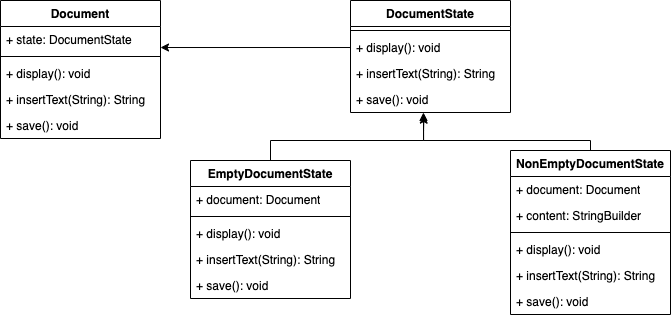

The diagram above was exported from draw.io. Its source (the exported page's mxGraphModel, read from the mxfile embedded in the PNG):
<mxGraphModel dx="952" dy="612" grid="1" gridSize="10" guides="1" tooltips="1" connect="1" arrows="1" fold="1" page="1" pageScale="1" pageWidth="827" pageHeight="1169" math="0" shadow="0">
  <root>
    <mxCell id="WIyWlLk6GJQsqaUBKTNV-0" />
    <mxCell id="WIyWlLk6GJQsqaUBKTNV-1" parent="WIyWlLk6GJQsqaUBKTNV-0" />
    <mxCell id="nvIohNX7njBqTH0NVV5d-0" value="Document" style="swimlane;fontStyle=1;align=center;verticalAlign=top;childLayout=stackLayout;horizontal=1;startSize=26;horizontalStack=0;resizeParent=1;resizeParentMax=0;resizeLast=0;collapsible=1;marginBottom=0;whiteSpace=wrap;html=1;" vertex="1" parent="WIyWlLk6GJQsqaUBKTNV-1">
      <mxGeometry x="120" y="160" width="160" height="138" as="geometry" />
    </mxCell>
    <mxCell id="nvIohNX7njBqTH0NVV5d-1" value="+ state: DocumentState" style="text;strokeColor=none;fillColor=none;align=left;verticalAlign=top;spacingLeft=4;spacingRight=4;overflow=hidden;rotatable=0;points=[[0,0.5],[1,0.5]];portConstraint=eastwest;whiteSpace=wrap;html=1;" vertex="1" parent="nvIohNX7njBqTH0NVV5d-0">
      <mxGeometry y="26" width="160" height="26" as="geometry" />
    </mxCell>
    <mxCell id="nvIohNX7njBqTH0NVV5d-2" value="" style="line;strokeWidth=1;fillColor=none;align=left;verticalAlign=middle;spacingTop=-1;spacingLeft=3;spacingRight=3;rotatable=0;labelPosition=right;points=[];portConstraint=eastwest;strokeColor=inherit;" vertex="1" parent="nvIohNX7njBqTH0NVV5d-0">
      <mxGeometry y="52" width="160" height="8" as="geometry" />
    </mxCell>
    <mxCell id="nvIohNX7njBqTH0NVV5d-3" value="+ display(): void" style="text;strokeColor=none;fillColor=none;align=left;verticalAlign=top;spacingLeft=4;spacingRight=4;overflow=hidden;rotatable=0;points=[[0,0.5],[1,0.5]];portConstraint=eastwest;whiteSpace=wrap;html=1;" vertex="1" parent="nvIohNX7njBqTH0NVV5d-0">
      <mxGeometry y="60" width="160" height="26" as="geometry" />
    </mxCell>
    <mxCell id="nvIohNX7njBqTH0NVV5d-4" value="+ insertText(String): String" style="text;strokeColor=none;fillColor=none;align=left;verticalAlign=top;spacingLeft=4;spacingRight=4;overflow=hidden;rotatable=0;points=[[0,0.5],[1,0.5]];portConstraint=eastwest;whiteSpace=wrap;html=1;" vertex="1" parent="nvIohNX7njBqTH0NVV5d-0">
      <mxGeometry y="86" width="160" height="26" as="geometry" />
    </mxCell>
    <mxCell id="nvIohNX7njBqTH0NVV5d-5" value="+ save(): void" style="text;strokeColor=none;fillColor=none;align=left;verticalAlign=top;spacingLeft=4;spacingRight=4;overflow=hidden;rotatable=0;points=[[0,0.5],[1,0.5]];portConstraint=eastwest;whiteSpace=wrap;html=1;" vertex="1" parent="nvIohNX7njBqTH0NVV5d-0">
      <mxGeometry y="112" width="160" height="26" as="geometry" />
    </mxCell>
    <mxCell id="nvIohNX7njBqTH0NVV5d-6" value="DocumentState" style="swimlane;fontStyle=1;align=center;verticalAlign=top;childLayout=stackLayout;horizontal=1;startSize=26;horizontalStack=0;resizeParent=1;resizeParentMax=0;resizeLast=0;collapsible=1;marginBottom=0;whiteSpace=wrap;html=1;" vertex="1" parent="WIyWlLk6GJQsqaUBKTNV-1">
      <mxGeometry x="470" y="160" width="160" height="112" as="geometry" />
    </mxCell>
    <mxCell id="nvIohNX7njBqTH0NVV5d-8" value="" style="line;strokeWidth=1;fillColor=none;align=left;verticalAlign=middle;spacingTop=-1;spacingLeft=3;spacingRight=3;rotatable=0;labelPosition=right;points=[];portConstraint=eastwest;strokeColor=inherit;" vertex="1" parent="nvIohNX7njBqTH0NVV5d-6">
      <mxGeometry y="26" width="160" height="8" as="geometry" />
    </mxCell>
    <mxCell id="nvIohNX7njBqTH0NVV5d-9" value="+ display(): void" style="text;strokeColor=none;fillColor=none;align=left;verticalAlign=top;spacingLeft=4;spacingRight=4;overflow=hidden;rotatable=0;points=[[0,0.5],[1,0.5]];portConstraint=eastwest;whiteSpace=wrap;html=1;" vertex="1" parent="nvIohNX7njBqTH0NVV5d-6">
      <mxGeometry y="34" width="160" height="26" as="geometry" />
    </mxCell>
    <mxCell id="nvIohNX7njBqTH0NVV5d-10" value="+ insertText(String): String" style="text;strokeColor=none;fillColor=none;align=left;verticalAlign=top;spacingLeft=4;spacingRight=4;overflow=hidden;rotatable=0;points=[[0,0.5],[1,0.5]];portConstraint=eastwest;whiteSpace=wrap;html=1;" vertex="1" parent="nvIohNX7njBqTH0NVV5d-6">
      <mxGeometry y="60" width="160" height="26" as="geometry" />
    </mxCell>
    <mxCell id="nvIohNX7njBqTH0NVV5d-11" value="+ save(): void" style="text;strokeColor=none;fillColor=none;align=left;verticalAlign=top;spacingLeft=4;spacingRight=4;overflow=hidden;rotatable=0;points=[[0,0.5],[1,0.5]];portConstraint=eastwest;whiteSpace=wrap;html=1;" vertex="1" parent="nvIohNX7njBqTH0NVV5d-6">
      <mxGeometry y="86" width="160" height="26" as="geometry" />
    </mxCell>
    <mxCell id="nvIohNX7njBqTH0NVV5d-12" style="edgeStyle=orthogonalEdgeStyle;rounded=0;orthogonalLoop=1;jettySize=auto;html=1;entryX=1;entryY=0.808;entryDx=0;entryDy=0;entryPerimeter=0;" edge="1" parent="WIyWlLk6GJQsqaUBKTNV-1" source="nvIohNX7njBqTH0NVV5d-9" target="nvIohNX7njBqTH0NVV5d-1">
      <mxGeometry relative="1" as="geometry" />
    </mxCell>
    <mxCell id="nvIohNX7njBqTH0NVV5d-13" value="EmptyDocumentState" style="swimlane;fontStyle=1;align=center;verticalAlign=top;childLayout=stackLayout;horizontal=1;startSize=26;horizontalStack=0;resizeParent=1;resizeParentMax=0;resizeLast=0;collapsible=1;marginBottom=0;whiteSpace=wrap;html=1;" vertex="1" parent="WIyWlLk6GJQsqaUBKTNV-1">
      <mxGeometry x="310" y="320" width="160" height="138" as="geometry" />
    </mxCell>
    <mxCell id="nvIohNX7njBqTH0NVV5d-23" value="+ document: Document" style="text;strokeColor=none;fillColor=none;align=left;verticalAlign=top;spacingLeft=4;spacingRight=4;overflow=hidden;rotatable=0;points=[[0,0.5],[1,0.5]];portConstraint=eastwest;whiteSpace=wrap;html=1;" vertex="1" parent="nvIohNX7njBqTH0NVV5d-13">
      <mxGeometry y="26" width="160" height="26" as="geometry" />
    </mxCell>
    <mxCell id="nvIohNX7njBqTH0NVV5d-14" value="" style="line;strokeWidth=1;fillColor=none;align=left;verticalAlign=middle;spacingTop=-1;spacingLeft=3;spacingRight=3;rotatable=0;labelPosition=right;points=[];portConstraint=eastwest;strokeColor=inherit;" vertex="1" parent="nvIohNX7njBqTH0NVV5d-13">
      <mxGeometry y="52" width="160" height="8" as="geometry" />
    </mxCell>
    <mxCell id="nvIohNX7njBqTH0NVV5d-15" value="+ display(): void" style="text;strokeColor=none;fillColor=none;align=left;verticalAlign=top;spacingLeft=4;spacingRight=4;overflow=hidden;rotatable=0;points=[[0,0.5],[1,0.5]];portConstraint=eastwest;whiteSpace=wrap;html=1;" vertex="1" parent="nvIohNX7njBqTH0NVV5d-13">
      <mxGeometry y="60" width="160" height="26" as="geometry" />
    </mxCell>
    <mxCell id="nvIohNX7njBqTH0NVV5d-16" value="+ insertText(String): String" style="text;strokeColor=none;fillColor=none;align=left;verticalAlign=top;spacingLeft=4;spacingRight=4;overflow=hidden;rotatable=0;points=[[0,0.5],[1,0.5]];portConstraint=eastwest;whiteSpace=wrap;html=1;" vertex="1" parent="nvIohNX7njBqTH0NVV5d-13">
      <mxGeometry y="86" width="160" height="26" as="geometry" />
    </mxCell>
    <mxCell id="nvIohNX7njBqTH0NVV5d-17" value="+ save(): void" style="text;strokeColor=none;fillColor=none;align=left;verticalAlign=top;spacingLeft=4;spacingRight=4;overflow=hidden;rotatable=0;points=[[0,0.5],[1,0.5]];portConstraint=eastwest;whiteSpace=wrap;html=1;" vertex="1" parent="nvIohNX7njBqTH0NVV5d-13">
      <mxGeometry y="112" width="160" height="26" as="geometry" />
    </mxCell>
    <mxCell id="nvIohNX7njBqTH0NVV5d-28" style="edgeStyle=orthogonalEdgeStyle;rounded=0;orthogonalLoop=1;jettySize=auto;html=1;exitX=0.5;exitY=0;exitDx=0;exitDy=0;entryX=0.459;entryY=1.101;entryDx=0;entryDy=0;entryPerimeter=0;" edge="1" parent="WIyWlLk6GJQsqaUBKTNV-1" source="nvIohNX7njBqTH0NVV5d-18" target="nvIohNX7njBqTH0NVV5d-11">
      <mxGeometry relative="1" as="geometry">
        <mxPoint x="550" y="290" as="targetPoint" />
        <Array as="points">
          <mxPoint x="710" y="300" />
          <mxPoint x="543" y="300" />
          <mxPoint x="543" y="290" />
          <mxPoint x="543" y="290" />
        </Array>
      </mxGeometry>
    </mxCell>
    <mxCell id="nvIohNX7njBqTH0NVV5d-18" value="NonEmptyDocumentState" style="swimlane;fontStyle=1;align=center;verticalAlign=top;childLayout=stackLayout;horizontal=1;startSize=26;horizontalStack=0;resizeParent=1;resizeParentMax=0;resizeLast=0;collapsible=1;marginBottom=0;whiteSpace=wrap;html=1;" vertex="1" parent="WIyWlLk6GJQsqaUBKTNV-1">
      <mxGeometry x="630" y="310" width="160" height="164" as="geometry" />
    </mxCell>
    <mxCell id="nvIohNX7njBqTH0NVV5d-24" value="+ document: Document" style="text;strokeColor=none;fillColor=none;align=left;verticalAlign=top;spacingLeft=4;spacingRight=4;overflow=hidden;rotatable=0;points=[[0,0.5],[1,0.5]];portConstraint=eastwest;whiteSpace=wrap;html=1;" vertex="1" parent="nvIohNX7njBqTH0NVV5d-18">
      <mxGeometry y="26" width="160" height="26" as="geometry" />
    </mxCell>
    <mxCell id="nvIohNX7njBqTH0NVV5d-25" value="+ content: StringBuilder" style="text;strokeColor=none;fillColor=none;align=left;verticalAlign=top;spacingLeft=4;spacingRight=4;overflow=hidden;rotatable=0;points=[[0,0.5],[1,0.5]];portConstraint=eastwest;whiteSpace=wrap;html=1;" vertex="1" parent="nvIohNX7njBqTH0NVV5d-18">
      <mxGeometry y="52" width="160" height="26" as="geometry" />
    </mxCell>
    <mxCell id="nvIohNX7njBqTH0NVV5d-19" value="" style="line;strokeWidth=1;fillColor=none;align=left;verticalAlign=middle;spacingTop=-1;spacingLeft=3;spacingRight=3;rotatable=0;labelPosition=right;points=[];portConstraint=eastwest;strokeColor=inherit;" vertex="1" parent="nvIohNX7njBqTH0NVV5d-18">
      <mxGeometry y="78" width="160" height="8" as="geometry" />
    </mxCell>
    <mxCell id="nvIohNX7njBqTH0NVV5d-20" value="+ display(): void" style="text;strokeColor=none;fillColor=none;align=left;verticalAlign=top;spacingLeft=4;spacingRight=4;overflow=hidden;rotatable=0;points=[[0,0.5],[1,0.5]];portConstraint=eastwest;whiteSpace=wrap;html=1;" vertex="1" parent="nvIohNX7njBqTH0NVV5d-18">
      <mxGeometry y="86" width="160" height="26" as="geometry" />
    </mxCell>
    <mxCell id="nvIohNX7njBqTH0NVV5d-21" value="+ insertText(String): String" style="text;strokeColor=none;fillColor=none;align=left;verticalAlign=top;spacingLeft=4;spacingRight=4;overflow=hidden;rotatable=0;points=[[0,0.5],[1,0.5]];portConstraint=eastwest;whiteSpace=wrap;html=1;" vertex="1" parent="nvIohNX7njBqTH0NVV5d-18">
      <mxGeometry y="112" width="160" height="26" as="geometry" />
    </mxCell>
    <mxCell id="nvIohNX7njBqTH0NVV5d-22" value="+ save(): void" style="text;strokeColor=none;fillColor=none;align=left;verticalAlign=top;spacingLeft=4;spacingRight=4;overflow=hidden;rotatable=0;points=[[0,0.5],[1,0.5]];portConstraint=eastwest;whiteSpace=wrap;html=1;" vertex="1" parent="nvIohNX7njBqTH0NVV5d-18">
      <mxGeometry y="138" width="160" height="26" as="geometry" />
    </mxCell>
    <mxCell id="nvIohNX7njBqTH0NVV5d-26" style="edgeStyle=orthogonalEdgeStyle;rounded=0;orthogonalLoop=1;jettySize=auto;html=1;entryX=0.456;entryY=1;entryDx=0;entryDy=0;entryPerimeter=0;" edge="1" parent="WIyWlLk6GJQsqaUBKTNV-1" source="nvIohNX7njBqTH0NVV5d-13" target="nvIohNX7njBqTH0NVV5d-11">
      <mxGeometry relative="1" as="geometry">
        <Array as="points">
          <mxPoint x="390" y="300" />
          <mxPoint x="543" y="300" />
        </Array>
      </mxGeometry>
    </mxCell>
  </root>
</mxGraphModel>